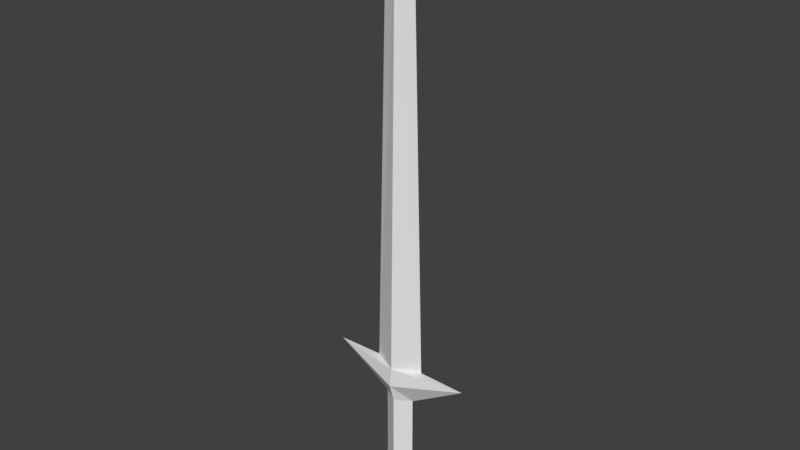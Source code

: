 # Source: sword_lp_shortsword.blend  (saved by Blender 2.79.0; exported with 4.5.12 LTS)
import bpy
from mathutils import Matrix  # noqa: F401  (used for matrix-valued properties, if any)

bpy.ops.wm.read_factory_settings(use_empty=True)
scene = bpy.context.scene
scene.name = 'Scene'

# ---- collections
col_collection_1 = bpy.data.collections.new('Collection 1'); scene.collection.children.link(col_collection_1)

# ---- world
world_world = bpy.data.worlds.new('World'); scene.world = world_world
world_world.color = (0.05088, 0.05088, 0.05088)
world_world.use_sun_shadow = False
world_world.sun_shadow_jitter_overblur = 0.0
world_world.cycles.sampling_method = 'MANUAL'

# ---- meshes
me_cube_001 = bpy.data.meshes.new('Cube.001')
me_cube_001.from_pydata([(0.035, 1.876e-10, 0.025), (0.02, 1.52e-10, 0.75), (0.02121, 1.876e-10, 0.15), (0.02121, 1.876e-10, 0.05), (0.035, 1.52e-10, 0.2), (0.01768, 1.876e-10, -8.941e-08), (0.0, 0.0221, 0.025), (0.0, 0.008839, 0.75), (0.0, -0.0221, 0.025), (0.0, -0.008839, 0.75), (-0.035, 1.876e-10, 0.025), (-0.02, 1.52e-10, 0.75), (0.0, 0.01326, 0.15), (-0.02121, 1.876e-10, 0.15), (0.0, -0.01326, 0.15), (0.0, 0.01326, 0.05), (-0.02121, 1.876e-10, 0.05), (0.0, -0.01326, 0.05), (0.0, 0.01768, 0.2), (-0.035, 1.52e-10, 0.2), (0.0, -0.01768, 0.2), (0.0, 1.52e-10, 0.8), (0.0, 0.01105, -8.941e-08), (0.0, -0.01105, -8.941e-08), (-0.01768, 1.876e-10, -8.941e-08), (0.0, 0.02047, 0.175), (0.09921, 1.698e-10, 0.1986), (0.0, -0.02047, 0.175), (-0.09921, 1.698e-10, 0.1986)], [], [(18, 7, 1, 4), (4, 1, 9, 20), (3, 2, 14, 17), (15, 12, 2, 3), (6, 15, 3, 0), (0, 3, 17, 8), (26, 4, 20, 27), (25, 18, 4, 26), (1, 7, 21), (9, 1, 21), (0, 8, 23, 5), (6, 0, 5, 22), (18, 19, 11, 7), (19, 20, 9, 11), (16, 17, 14, 13), (15, 16, 13, 12), (6, 10, 16, 15), (10, 8, 17, 16), (28, 27, 20, 19), (25, 28, 19, 18), (11, 21, 7), (9, 21, 11), (10, 24, 23, 8), (6, 22, 24, 10), (12, 13, 28, 25), (13, 14, 27, 28), (12, 25, 26, 2), (2, 26, 27, 14)])
me_cube_001.use_remesh_preserve_volume = False
me_cube_001.use_remesh_preserve_attributes = False
me_cube_001.use_mirror_vertex_groups = False
me_cube_001.update()

# ---- objects
ob_cube = bpy.data.objects.new('Cube', me_cube_001)

# ---- transforms, parenting, visibility, modifiers, constraints
ob_cube.location = (0.0, 0.0, 0.0)
ob_cube.lineart.crease_threshold = 0.0

# ---- collection membership
col_collection_1.objects.link(ob_cube)

# ---- scene / render settings (as saved in the file)
scene.frame_start = 1; scene.frame_end = 250; scene.frame_set(1)
scene.render.engine = 'BLENDER_EEVEE_NEXT'
scene.render.resolution_percentage = 50
scene.render.dither_intensity = 0.0
scene.cycles.use_denoising = False
scene.cycles.samples = 128
scene.cycles.sampling_pattern = 'TABULATED_SOBOL'
scene.cycles.use_adaptive_sampling = False
scene.cycles.use_light_tree = False
scene.cycles.blur_glossy = 0.0
scene.cycles.sample_clamp_indirect = 0.0
scene.view_settings.view_transform = 'Standard'
bpy.context.view_layer.update()

# ---- added for rendering (the .blend has no active camera and no usable light): camera, sun
cam_auto = bpy.data.cameras.new('AutoCamera')
cam_auto.lens = 50.0
cam_auto.sensor_width = 36.0
cam_auto.clip_end = 1000.0
ob_auto_camera = bpy.data.objects.new('AutoCamera', cam_auto)
scene.collection.objects.link(ob_auto_camera)
ob_auto_camera.location = (0.763702, -0.916442, 1.01096)
ob_auto_camera.rotation_euler = (1.09748, -7.21219e-08, 0.694738)
scene.camera = ob_auto_camera
light_auto_sun = bpy.data.lights.new('AutoSun', 'SUN')
light_auto_sun.energy = 3.0
light_auto_sun.angle = 0.0523599
ob_auto_sun = bpy.data.objects.new('AutoSun', light_auto_sun)
scene.collection.objects.link(ob_auto_sun)
ob_auto_sun.rotation_euler = (0.872665, 0.174533, 0.523599)
bpy.context.view_layer.update()
